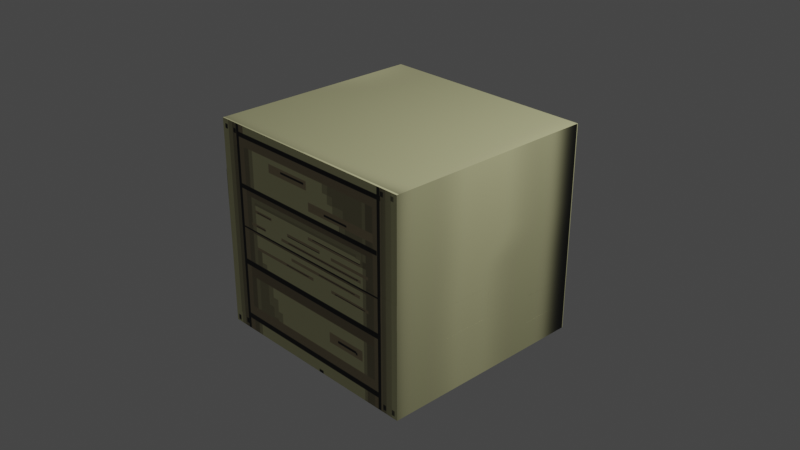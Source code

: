 # Source: Plataforma_Madera.blend  (saved by Blender 3.6.13; exported with 4.5.12 LTS)
import bpy
from mathutils import Matrix  # noqa: F401  (used for matrix-valued properties, if any)

bpy.ops.wm.read_factory_settings(use_empty=True)
scene = bpy.context.scene
scene.name = 'Scene'

# ---- collections
col_collection = bpy.data.collections.new('Collection'); scene.collection.children.link(col_collection)

# ---- images (referenced by path relative to the original .blend; pixels are not part of the script)
import os
ASSET_DIR = os.environ.get("B2B_ASSET_DIR", "")  # directory of the original .blend (textures are referenced by path, not embedded)
HERE = os.path.dirname(os.path.abspath(__file__))  # packed textures are extracted next to this script under _unpacked/

def load_image(name, relpath, width, height, colorspace="sRGB"):
    """Load a texture the original file referenced (path relative to the .blend, or extracted next to this script)."""
    p = next((c for c in (os.path.join(HERE, relpath), os.path.join(ASSET_DIR, relpath)) if relpath and os.path.exists(c)), "")
    if p:
        img = bpy.data.images.load(p, check_existing=True)
        img.name = name
    else:  # same state as the original file: an image datablock whose file is absent (Cycles renders it pink)
        img = bpy.data.images.new(name, width, height)
        img.source = "FILE"
        img.filepath = "//" + (relpath or name)
    img.colorspace_settings.name = colorspace
    return img
img_texturamadera_png = load_image('TexturaMadera.png', '_unpacked/TexturaMadera.a6a46ea3.png', 1024, 1024, 'sRGB')

# ---- materials (node trees are filled in below, after node groups)
mat_textura = bpy.data.materials.new('Textura')
mat_textura.use_transparent_shadow = False

# ---- material node trees
mat_textura.use_nodes = True; mat_textura.node_tree.nodes.clear()
_N = mat_textura.node_tree.nodes; _L = mat_textura.node_tree.links
n0 = _N.new('ShaderNodeBsdfPrincipled'); n0.name = 'Principled BSDF'; n0.location = (10, 300)
n0.distribution = 'GGX'
n0.subsurface_method = 'RANDOM_WALK_SKIN'
n0.inputs[3].default_value = 1.45
n0.inputs[27].default_value = (0.0, 0.0, 0.0, 1.0)
n0.inputs[28].default_value = 1.0
n1 = _N.new('ShaderNodeOutputMaterial'); n1.name = 'Material Output'; n1.location = (300, 300)
n2 = _N.new('ShaderNodeTexImage'); n2.name = 'Image Texture'; n2.location = (-258, 207)
n2.image = img_texturamadera_png
_L.new(n0.outputs[0], n1.inputs[0])
_L.new(n2.outputs[0], n0.inputs[0])
n1.is_active_output = True

# ---- world
world_world = bpy.data.worlds.new('World'); scene.world = world_world
world_world.use_nodes = True; world_world.node_tree.nodes.clear()
_N = world_world.node_tree.nodes; _L = world_world.node_tree.links
n0 = _N.new('ShaderNodeOutputWorld'); n0.name = 'World Output'; n0.location = (300, 300)
n1 = _N.new('ShaderNodeBackground'); n1.name = 'Background'; n1.location = (10, 300)
n1.inputs[0].default_value = (0.05088, 0.05088, 0.05088, 1.0)
_L.new(n1.outputs[0], n0.inputs[0])
n0.is_active_output = True
world_world.color = (0.05088, 0.05088, 0.05088)
world_world.use_sun_shadow = False
world_world.sun_shadow_jitter_overblur = 0.0

# ---- cameras
cam_camera = bpy.data.cameras.new('Camera')
cam_camera.clip_end = 100.0
cam_camera.ortho_scale = 7.314

# ---- lights
light_light = bpy.data.lights.new('Light', 'POINT')
light_light.transmission_factor = 0.0
light_light.energy = 1000.0
light_light.shadow_soft_size = 0.1
light_light.shadow_maximum_resolution = 0.006
light_light.use_absolute_resolution = True

# ---- meshes
me_cube_001 = bpy.data.meshes.new('Cube.001')
me_cube_001.from_pydata([(-1.0, -1.0, -2.249), (-1.0, -1.0, 1.937), (-1.0, 1.0, -2.249), (-1.0, 1.0, 1.937), (1.0, -1.0, -2.249), (1.0, -1.0, 1.937), (1.0, 1.0, -2.249), (1.0, 1.0, 1.937), (-1.0, 0.5, -2.249), (-1.0, 0.0, -2.249), (-1.0, -0.5, -2.249), (-1.0, -1.0, -0.5), (-1.0, -1.0, 0.0), (-1.0, -1.0, 0.5), (-1.0, -0.5, 1.937), (-1.0, 0.0, 1.937), (-1.0, 0.5, 1.937), (-1.0, 1.0, 0.5), (-1.0, 1.0, 0.0), (-1.0, 1.0, -0.5), (0.5, 1.0, -2.249), (0.0, 1.0, -2.249), (-0.5, 1.0, -2.249), (-0.5, 1.0, 1.937), (0.0, 1.0, 1.937), (0.5, 1.0, 1.937), (1.0, 1.0, 0.5), (1.0, 1.0, 0.0), (1.0, 1.0, -0.5), (1.0, -0.5, -2.249), (1.0, 0.0, -2.249), (1.0, 0.5, -2.249), (1.0, 0.5, 1.937), (1.0, 0.0, 1.937), (1.0, -0.5, 1.937), (1.0, -1.0, 0.5), (1.0, -1.0, 0.0), (1.0, -1.0, -0.5), (-0.5, -1.0, -2.249), (0.0, -1.0, -2.249), (0.5, -1.0, -2.249), (0.5, -1.0, 1.937), (0.0, -1.0, 1.937), (-0.5, -1.0, 1.937), (0.5, 0.5, 1.937), (0.5, 0.0, 1.937), (0.5, -0.5, 1.937), (0.0, 0.5, 1.937), (0.0, 0.0, 1.937), (0.0, -0.5, 1.937), (-0.5, 0.5, 1.937), (-0.5, 0.0, 1.937), (-0.5, -0.5, 1.937), (-0.5, 0.5, -2.249), (-0.5, 0.0, -2.249), (-0.5, -0.5, -2.249), (0.0, 0.5, -2.249), (0.0, 0.0, -2.249), (0.0, -0.5, -2.249), (0.5, 0.5, -2.249), (0.5, 0.0, -2.249), (0.5, -0.5, -2.249), (0.5, -1.0, -0.5), (0.0, -1.0, -0.5), (-0.5, -1.0, -0.5), (0.5, -1.0, 0.0), (0.0, -1.0, 0.0), (-0.5, -1.0, 0.0), (0.5, -1.0, 0.5), (0.0, -1.0, 0.5), (-0.5, -1.0, 0.5), (1.0, 0.5, -0.5), (1.0, 0.0, -0.5), (1.0, -0.5, -0.5), (1.0, 0.5, 0.0), (1.0, 0.0, 0.0), (1.0, -0.5, 0.0), (1.0, 0.5, 0.5), (1.0, 0.0, 0.5), (1.0, -0.5, 0.5), (-0.5, 1.0, -0.5), (0.0, 1.0, -0.5), (0.5, 1.0, -0.5), (-0.5, 1.0, 0.0), (0.0, 1.0, 0.0), (0.5, 1.0, 0.0), (-0.5, 1.0, 0.5), (0.0, 1.0, 0.5), (0.5, 1.0, 0.5), (-1.0, -0.5, -0.5), (-1.0, 0.0, -0.5), (-1.0, 0.5, -0.5), (-1.0, -0.5, 0.0), (-1.0, 0.0, 0.0), (-1.0, 0.5, 0.0), (-1.0, -0.5, 0.5), (-1.0, 0.0, 0.5), (-1.0, 0.5, 0.5), (-1.0, 1.0, -1.125), (1.0, 1.0, -1.125), (1.0, -1.0, -1.125), (-1.0, -1.0, -1.125), (0.5, -1.0, -1.125), (0.0, -1.0, -1.125), (-0.5, -1.0, -1.125), (1.0, 0.5, -1.125), (1.0, 0.0, -1.125), (1.0, -0.5, -1.125), (-0.5, 1.0, -1.125), (0.0, 1.0, -1.125), (0.5, 1.0, -1.125), (-1.0, -0.5, -1.125), (-1.0, 0.0, -1.125), (-1.0, 0.5, -1.125), (-1.0, 1.0, -1.687), (1.0, 1.0, -1.687), (1.0, -1.0, -1.687), (0.5, -1.0, -1.687), (0.0, -1.0, -1.687), (-0.5, -1.0, -1.687), (1.0, 0.5, -1.687), (1.0, 0.0, -1.687), (1.0, -0.5, -1.687), (-0.5, 1.0, -1.687), (0.0, 1.0, -1.687), (0.5, 1.0, -1.687), (-1.0, -0.5, -1.687), (-1.0, 0.0, -1.687), (-1.0, 0.5, -1.687), (-1.0, -1.0, -1.687), (-1.001, 0.0, -0.5), (-1.001, 0.5, -0.5), (-1.001, 0.0, -1.125), (-1.001, 0.5, -1.125), (-1.004, -1.0, 0.4375), (-1.004, -1.0, 0.9375), (-1.004, -0.5, 0.4375), (-1.004, -0.5, 0.9375), (-0.5, 0.9998, -1.125), (0.0, 0.9998, -1.125), (-0.5, 0.9998, -1.687), (0.0, 0.9998, -1.687), (0.0, -1.0, -0.5), (-0.5, -1.0, -0.5), (0.0, -1.0, -1.125), (-0.5, -1.0, -1.125), (1.0, -1.001, 0.0), (1.0, -1.001, -0.5), (0.5, -1.001, -0.5), (0.5, -1.001, 0.0), (0.9998, 0.0, -0.5), (0.9998, -0.5, -0.5), (0.9998, 0.0, -1.125), (0.9998, -0.5, -1.125), (0.9996, 1.0, -1.125), (0.9996, 0.5, -1.125), (0.9996, 1.0, -1.687), (0.9996, 0.5, -1.687)], [], [(97, 16, 3, 17), (88, 25, 7, 26), (79, 34, 5, 35), (70, 43, 1, 13), (61, 29, 4, 40), (52, 14, 1, 43), (34, 46, 41, 5), (46, 49, 42, 41), (49, 52, 43, 42), (7, 25, 44, 32), (32, 44, 45, 33), (33, 45, 46, 34), (25, 24, 47, 44), (44, 47, 48, 45), (45, 48, 49, 46), (24, 23, 50, 47), (47, 50, 51, 48), (48, 51, 52, 49), (23, 3, 16, 50), (50, 16, 15, 51), (51, 15, 14, 52), (10, 55, 38, 0), (55, 58, 39, 38), (58, 61, 40, 39), (2, 22, 53, 8), (8, 53, 54, 9), (9, 54, 55, 10), (22, 21, 56, 53), (53, 56, 57, 54), (54, 57, 58, 55), (21, 20, 59, 56), (56, 59, 60, 57), (57, 60, 61, 58), (20, 6, 31, 59), (59, 31, 30, 60), (60, 30, 29, 61), (104, 64, 11, 101), (64, 67, 12, 11), (67, 70, 13, 12), (100, 37, 62, 102), (102, 62, 63, 103), (103, 63, 142, 144), (65, 62, 148, 149), (62, 65, 66, 63), (63, 66, 67, 64), (36, 35, 68, 65), (65, 68, 69, 66), (66, 69, 70, 67), (35, 5, 41, 68), (68, 41, 42, 69), (69, 42, 43, 70), (107, 73, 37, 100), (73, 76, 36, 37), (76, 79, 35, 36), (99, 28, 71, 105), (105, 71, 72, 106), (72, 73, 151, 150), (28, 27, 74, 71), (71, 74, 75, 72), (72, 75, 76, 73), (27, 26, 77, 74), (74, 77, 78, 75), (75, 78, 79, 76), (26, 7, 32, 77), (77, 32, 33, 78), (78, 33, 34, 79), (110, 82, 28, 99), (82, 85, 27, 28), (85, 88, 26, 27), (98, 19, 80, 108), (108, 80, 81, 109), (109, 81, 82, 110), (19, 18, 83, 80), (80, 83, 84, 81), (81, 84, 85, 82), (18, 17, 86, 83), (83, 86, 87, 84), (84, 87, 88, 85), (17, 3, 23, 86), (86, 23, 24, 87), (87, 24, 25, 88), (113, 91, 19, 98), (91, 94, 18, 19), (94, 97, 17, 18), (101, 11, 89, 111), (111, 89, 90, 112), (113, 112, 132, 133), (92, 89, 136, 137), (89, 92, 93, 90), (90, 93, 94, 91), (12, 13, 95, 92), (92, 95, 96, 93), (93, 96, 97, 94), (13, 1, 14, 95), (95, 14, 15, 96), (96, 15, 16, 97), (127, 112, 113, 128), (126, 111, 112, 127), (129, 101, 111, 126), (128, 113, 98, 114), (124, 109, 110, 125), (109, 124, 141, 139), (114, 98, 108, 123), (125, 110, 99, 115), (121, 106, 107, 122), (120, 105, 106, 121), (99, 105, 155, 154), (122, 107, 100, 116), (118, 103, 104, 119), (117, 102, 103, 118), (116, 100, 102, 117), (119, 104, 101, 129), (38, 119, 129, 0), (4, 116, 117, 40), (40, 117, 118, 39), (39, 118, 119, 38), (29, 122, 116, 4), (6, 115, 120, 31), (31, 120, 121, 30), (30, 121, 122, 29), (20, 125, 115, 6), (2, 114, 123, 22), (22, 123, 124, 21), (21, 124, 125, 20), (8, 128, 114, 2), (0, 129, 126, 10), (10, 126, 127, 9), (9, 127, 128, 8), (132, 130, 131, 133), (112, 90, 130, 132), (90, 91, 131, 130), (91, 113, 133, 131), (134, 135, 137, 136), (11, 12, 135, 134), (12, 92, 137, 135), (89, 11, 134, 136), (140, 138, 139, 141), (124, 123, 140, 141), (108, 109, 139, 138), (123, 108, 138, 140), (144, 142, 143, 145), (63, 64, 143, 142), (64, 104, 145, 143), (104, 103, 144, 145), (147, 146, 149, 148), (37, 36, 146, 147), (36, 65, 149, 146), (62, 37, 147, 148), (152, 150, 151, 153), (106, 72, 150, 152), (107, 106, 152, 153), (73, 107, 153, 151), (156, 154, 155, 157), (115, 99, 154, 156), (120, 115, 156, 157), (105, 120, 157, 155)])
_uv = me_cube_001.uv_layers.new(name='UVMap')
_uv.uv.foreach_set('vector', [0.25, 0.08333, 0.25, 0.0, 0.3333, 0.0, 0.3333, 0.08333, 0.25, 0.4167, 0.25, 0.3333, 0.3333, 0.3333, 0.3333, 0.4167, 0.4167, 0.08333, 0.3333, 0.08333, 0.3333, 5.298e-09, 0.4167, 1.655e-09, 0.4167, 0.4167, 0.3333, 0.4167, 0.3333, 0.3333, 0.4167, 0.3333, 0.08333, 0.75, 0.0, 0.75, 0.0, 0.6667, 0.08333, 0.6667, 0.4167, 0.75, 0.3333, 0.75, 0.3333, 0.6667, 0.4167, 0.6667, 0.6667, 0.75, 0.5833, 0.75, 0.5833, 0.6667, 0.6667, 0.6667, 0.5833, 0.75, 0.5, 0.75, 0.5, 0.6667, 0.5833, 0.6667, 0.5, 0.75, 0.4167, 0.75, 0.4167, 0.6667, 0.5, 0.6667, 0.6667, 1.0, 0.5833, 1.0, 0.5833, 0.9167, 0.6667, 0.9167, 0.6667, 0.9167, 0.5833, 0.9167, 0.5833, 0.8333, 0.6667, 0.8333, 0.6667, 0.8333, 0.5833, 0.8333, 0.5833, 0.75, 0.6667, 0.75, 0.5833, 1.0, 0.5, 1.0, 0.5, 0.9167, 0.5833, 0.9167, 0.5833, 0.9167, 0.5, 0.9167, 0.5, 0.8333, 0.5833, 0.8333, 0.5833, 0.8333, 0.5, 0.8333, 0.5, 0.75, 0.5833, 0.75, 0.5, 1.0, 0.4167, 1.0, 0.4167, 0.9167, 0.5, 0.9167, 0.5, 0.9167, 0.4167, 0.9167, 0.4167, 0.8333, 0.5, 0.8333, 0.5, 0.8333, 0.4167, 0.8333, 0.4167, 0.75, 0.5, 0.75, 0.4167, 1.0, 0.3333, 1.0, 0.3333, 0.9167, 0.4167, 0.9167, 0.4167, 0.9167, 0.3333, 0.9167, 0.3333, 0.8333, 0.4167, 0.8333, 0.4167, 0.8333, 0.3333, 0.8333, 0.3333, 0.75, 0.4167, 0.75, 0.3333, 0.75, 0.25, 0.75, 0.25, 0.6667, 0.3333, 0.6667, 0.25, 0.75, 0.1667, 0.75, 0.1667, 0.6667, 0.25, 0.6667, 0.1667, 0.75, 0.08333, 0.75, 0.08333, 0.6667, 0.1667, 0.6667, 0.3333, 1.0, 0.25, 1.0, 0.25, 0.9167, 0.3333, 0.9167, 0.3333, 0.9167, 0.25, 0.9167, 0.25, 0.8333, 0.3333, 0.8333, 0.3333, 0.8333, 0.25, 0.8333, 0.25, 0.75, 0.3333, 0.75, 0.25, 1.0, 0.1667, 1.0, 0.1667, 0.9167, 0.25, 0.9167, 0.25, 0.9167, 0.1667, 0.9167, 0.1667, 0.8333, 0.25, 0.8333, 0.25, 0.8333, 0.1667, 0.8333, 0.1667, 0.75, 0.25, 0.75, 0.1667, 1.0, 0.08333, 1.0, 0.08333, 0.9167, 0.1667, 0.9167, 0.1667, 0.9167, 0.08333, 0.9167, 0.08333, 0.8333, 0.1667, 0.8333, 0.1667, 0.8333, 0.08333, 0.8333, 0.08333, 0.75, 0.1667, 0.75, 0.08333, 1.0, 0.0, 1.0, 0.0, 0.9167, 0.08333, 0.9167, 0.08333, 0.9167, 0.0, 0.9167, 0.0, 0.8333, 0.08333, 0.8333, 0.08333, 0.8333, 0.0, 0.8333, 0.0, 0.75, 0.08333, 0.75, 0.6131, 0.4167, 0.5833, 0.4167, 0.5833, 0.3333, 0.6131, 0.3333, 0.5833, 0.4167, 0.5, 0.4167, 0.5, 0.3333, 0.5833, 0.3333, 0.5, 0.4167, 0.4167, 0.4167, 0.4167, 0.3333, 0.5, 0.3333, 0.6131, 0.6667, 0.5833, 0.6667, 0.5833, 0.5833, 0.6131, 0.5833, 0.6131, 0.5833, 0.5833, 0.5833, 0.5833, 0.5, 0.6131, 0.5, 0.6131, 0.5, 0.5833, 0.5, 0.5833, 0.5, 0.6131, 0.5, 0.5, 0.5833, 0.5833, 0.5833, 0.5833, 0.5833, 0.5, 0.5833, 0.5833, 0.5833, 0.5, 0.5833, 0.5, 0.5, 0.5833, 0.5, 0.5833, 0.5, 0.5, 0.5, 0.5, 0.4167, 0.5833, 0.4167, 0.5, 0.6667, 0.4167, 0.6667, 0.4167, 0.5833, 0.5, 0.5833, 0.5, 0.5833, 0.4167, 0.5833, 0.4167, 0.5, 0.5, 0.5, 0.5, 0.5, 0.4167, 0.5, 0.4167, 0.4167, 0.5, 0.4167, 0.4167, 0.6667, 0.3333, 0.6667, 0.3333, 0.5833, 0.4167, 0.5833, 0.4167, 0.5833, 0.3333, 0.5833, 0.3333, 0.5, 0.4167, 0.5, 0.4167, 0.5, 0.3333, 0.5, 0.3333, 0.4167, 0.4167, 0.4167, 0.6131, 0.08333, 0.5833, 0.08333, 0.5833, -5.63e-09, 0.6131, -6.931e-09, 0.5833, 0.08333, 0.5, 0.08333, 0.5, -1.987e-09, 0.5833, -5.63e-09, 0.5, 0.08333, 0.4167, 0.08333, 0.4167, 1.655e-09, 0.5, -1.987e-09, 0.6131, 0.3333, 0.5833, 0.3333, 0.5833, 0.25, 0.6131, 0.25, 0.6131, 0.25, 0.5833, 0.25, 0.5833, 0.1667, 0.6131, 0.1667, 0.5833, 0.1667, 0.5833, 0.08333, 0.5833, 0.08333, 0.5833, 0.1667, 0.5833, 0.3333, 0.5, 0.3333, 0.5, 0.25, 0.5833, 0.25, 0.5833, 0.25, 0.5, 0.25, 0.5, 0.1667, 0.5833, 0.1667, 0.5833, 0.1667, 0.5, 0.1667, 0.5, 0.08333, 0.5833, 0.08333, 0.5, 0.3333, 0.4167, 0.3333, 0.4167, 0.25, 0.5, 0.25, 0.5, 0.25, 0.4167, 0.25, 0.4167, 0.1667, 0.5, 0.1667, 0.5, 0.1667, 0.4167, 0.1667, 0.4167, 0.08333, 0.5, 0.08333, 0.4167, 0.3333, 0.3333, 0.3333, 0.3333, 0.25, 0.4167, 0.25, 0.4167, 0.25, 0.3333, 0.25, 0.3333, 0.1667, 0.4167, 0.1667, 0.4167, 0.1667, 0.3333, 0.1667, 0.3333, 0.08333, 0.4167, 0.08333, 0.25, 0.6131, 0.25, 0.5833, 0.3333, 0.5833, 0.3333, 0.6131, 0.25, 0.5833, 0.25, 0.5, 0.3333, 0.5, 0.3333, 0.5833, 0.25, 0.5, 0.25, 0.4167, 0.3333, 0.4167, 0.3333, 0.5, 0.0, 0.6131, 0.0, 0.5833, 0.08333, 0.5833, 0.08333, 0.6131, 0.08333, 0.6131, 0.08333, 0.5833, 0.1667, 0.5833, 0.1667, 0.6131, 0.1667, 0.6131, 0.1667, 0.5833, 0.25, 0.5833, 0.25, 0.6131, 0.0, 0.5833, 0.0, 0.5, 0.08333, 0.5, 0.08333, 0.5833, 0.08333, 0.5833, 0.08333, 0.5, 0.1667, 0.5, 0.1667, 0.5833, 0.1667, 0.5833, 0.1667, 0.5, 0.25, 0.5, 0.25, 0.5833, 0.0, 0.5, 0.0, 0.4167, 0.08333, 0.4167, 0.08333, 0.5, 0.08333, 0.5, 0.08333, 0.4167, 0.1667, 0.4167, 0.1667, 0.5, 0.1667, 0.5, 0.1667, 0.4167, 0.25, 0.4167, 0.25, 0.5, 0.0, 0.4167, 0.0, 0.3333, 0.08333, 0.3333, 0.08333, 0.4167, 0.08333, 0.4167, 0.08333, 0.3333, 0.1667, 0.3333, 0.1667, 0.4167, 0.1667, 0.4167, 0.1667, 0.3333, 0.25, 0.3333, 0.25, 0.4167, 0.25, 0.2798, 0.25, 0.25, 0.3333, 0.25, 0.3333, 0.2798, 0.25, 0.25, 0.25, 0.1667, 0.3333, 0.1667, 0.3333, 0.25, 0.25, 0.1667, 0.25, 0.08333, 0.3333, 0.08333, 0.3333, 0.1667, 0.0, 0.2798, 0.0, 0.25, 0.08333, 0.25, 0.08333, 0.2798, 0.08333, 0.2798, 0.08333, 0.25, 0.1667, 0.25, 0.1667, 0.2798, 0.25, 0.2798, 0.1667, 0.2798, 0.1667, 0.2798, 0.25, 0.2798, 0.08333, 0.1667, 0.08333, 0.25, 0.08333, 0.25, 0.08333, 0.1667, 0.08333, 0.25, 0.08333, 0.1667, 0.1667, 0.1667, 0.1667, 0.25, 0.1667, 0.25, 0.1667, 0.1667, 0.25, 0.1667, 0.25, 0.25, 0.0, 0.1667, 0.0, 0.08333, 0.08333, 0.08333, 0.08333, 0.1667, 0.08333, 0.1667, 0.08333, 0.08333, 0.1667, 0.08333, 0.1667, 0.1667, 0.1667, 0.1667, 0.1667, 0.08333, 0.25, 0.08333, 0.25, 0.1667, 0.0, 0.08333, 0.0, 0.0, 0.08333, 0.0, 0.08333, 0.08333, 0.08333, 0.08333, 0.08333, 0.0, 0.1667, 0.0, 0.1667, 0.08333, 0.1667, 0.08333, 0.1667, 0.0, 0.25, 0.0, 0.25, 0.08333, 0.1667, 0.3065, 0.1667, 0.2798, 0.25, 0.2798, 0.25, 0.3065, 0.08333, 0.3065, 0.08333, 0.2798, 0.1667, 0.2798, 0.1667, 0.3065, 0.0, 0.3065, 0.0, 0.2798, 0.08333, 0.2798, 0.08333, 0.3065, 0.25, 0.3065, 0.25, 0.2798, 0.3333, 0.2798, 0.3333, 0.3065, 0.1667, 0.6399, 0.1667, 0.6131, 0.25, 0.6131, 0.25, 0.6399, 0.1667, 0.6131, 0.1667, 0.6399, 0.1667, 0.6399, 0.1667, 0.6131, 0.0, 0.6399, 0.0, 0.6131, 0.08333, 0.6131, 0.08333, 0.6399, 0.25, 0.6399, 0.25, 0.6131, 0.3333, 0.6131, 0.3333, 0.6399, 0.6399, 0.1667, 0.6131, 0.1667, 0.6131, 0.08333, 0.6399, 0.08333, 0.6399, 0.25, 0.6131, 0.25, 0.6131, 0.1667, 0.6399, 0.1667, 0.6131, 0.3333, 0.6131, 0.25, 0.6131, 0.25, 0.6131, 0.3333, 0.6399, 0.08333, 0.6131, 0.08333, 0.6131, -6.931e-09, 0.6399, -8.102e-09, 0.6399, 0.5, 0.6131, 0.5, 0.6131, 0.4167, 0.6399, 0.4167, 0.6399, 0.5833, 0.6131, 0.5833, 0.6131, 0.5, 0.6399, 0.5, 0.6399, 0.6667, 0.6131, 0.6667, 0.6131, 0.5833, 0.6399, 0.5833, 0.6399, 0.4167, 0.6131, 0.4167, 0.6131, 0.3333, 0.6399, 0.3333, 0.6667, 0.4167, 0.6399, 0.4167, 0.6399, 0.3333, 0.6667, 0.3333, 0.6667, 0.6667, 0.6399, 0.6667, 0.6399, 0.5833, 0.6667, 0.5833, 0.6667, 0.5833, 0.6399, 0.5833, 0.6399, 0.5, 0.6667, 0.5, 0.6667, 0.5, 0.6399, 0.5, 0.6399, 0.4167, 0.6667, 0.4167, 0.6667, 0.08333, 0.6399, 0.08333, 0.6399, -8.102e-09, 0.6667, -9.273e-09, 0.6667, 0.3333, 0.6399, 0.3333, 0.6399, 0.25, 0.6667, 0.25, 0.6667, 0.25, 0.6399, 0.25, 0.6399, 0.1667, 0.6667, 0.1667, 0.6667, 0.1667, 0.6399, 0.1667, 0.6399, 0.08333, 0.6667, 0.08333, 0.25, 0.6667, 0.25, 0.6399, 0.3333, 0.6399, 0.3333, 0.6667, 0.0, 0.6667, 0.0, 0.6399, 0.08333, 0.6399, 0.08333, 0.6667, 0.08333, 0.6667, 0.08333, 0.6399, 0.1667, 0.6399, 0.1667, 0.6667, 0.1667, 0.6667, 0.1667, 0.6399, 0.25, 0.6399, 0.25, 0.6667, 0.25, 0.3333, 0.25, 0.3065, 0.3333, 0.3065, 0.3333, 0.3333, 0.0, 0.3333, 0.0, 0.3065, 0.08333, 0.3065, 0.08333, 0.3333, 0.08333, 0.3333, 0.08333, 0.3065, 0.1667, 0.3065, 0.1667, 0.3333, 0.1667, 0.3333, 0.1667, 0.3065, 0.25, 0.3065, 0.25, 0.3333, 0.1667, 0.2798, 0.1667, 0.25, 0.25, 0.25, 0.25, 0.2798, 0.1667, 0.2798, 0.1667, 0.25, 0.1667, 0.25, 0.1667, 0.2798, 0.1667, 0.25, 0.25, 0.25, 0.25, 0.25, 0.1667, 0.25, 0.25, 0.25, 0.25, 0.2798, 0.25, 0.2798, 0.25, 0.25, 0.0, 0.25, 0.0, 0.1667, 0.08333, 0.1667, 0.08333, 0.25, 0.5833, 0.3333, 0.5, 0.3333, 0.5, 0.3333, 0.5833, 0.3333, 0.0, 0.1667, 0.08333, 0.1667, 0.08333, 0.1667, 0.0, 0.1667, 0.08333, 0.25, 0.0, 0.25, 0.0, 0.25, 0.08333, 0.25, 0.08333, 0.6399, 0.08333, 0.6131, 0.1667, 0.6131, 0.1667, 0.6399, 0.1667, 0.6399, 0.08333, 0.6399, 0.08333, 0.6399, 0.1667, 0.6399, 0.08333, 0.6131, 0.1667, 0.6131, 0.1667, 0.6131, 0.08333, 0.6131, 0.08333, 0.6399, 0.08333, 0.6131, 0.08333, 0.6131, 0.08333, 0.6399, 0.6131, 0.5, 0.5833, 0.5, 0.5833, 0.4167, 0.6131, 0.4167, 0.5833, 0.5, 0.5833, 0.4167, 0.5833, 0.4167, 0.5833, 0.5, 0.5833, 0.4167, 0.6131, 0.4167, 0.6131, 0.4167, 0.5833, 0.4167, 0.6131, 0.4167, 0.6131, 0.5, 0.6131, 0.5, 0.6131, 0.4167, 0.5833, 0.6667, 0.5, 0.6667, 0.5, 0.5833, 0.5833, 0.5833, 0.5833, -5.63e-09, 0.5, -1.987e-09, 0.5, -1.987e-09, 0.5833, -5.63e-09, 0.5, 0.6667, 0.5, 0.5833, 0.5, 0.5833, 0.5, 0.6667, 0.5833, 0.5833, 0.5833, 0.6667, 0.5833, 0.6667, 0.5833, 0.5833, 0.6131, 0.1667, 0.5833, 0.1667, 0.5833, 0.08333, 0.6131, 0.08333, 0.6131, 0.1667, 0.5833, 0.1667, 0.5833, 0.1667, 0.6131, 0.1667, 0.6131, 0.08333, 0.6131, 0.1667, 0.6131, 0.1667, 0.6131, 0.08333, 0.5833, 0.08333, 0.6131, 0.08333, 0.6131, 0.08333, 0.5833, 0.08333, 0.6399, 0.3333, 0.6131, 0.3333, 0.6131, 0.25, 0.6399, 0.25, 0.3333, 0.6399, 0.3333, 0.6131, 0.3333, 0.6131, 0.3333, 0.6399, 0.6399, 0.25, 0.6399, 0.3333, 0.6399, 0.3333, 0.6399, 0.25, 0.6131, 0.25, 0.6399, 0.25, 0.6399, 0.25, 0.6131, 0.25])
me_cube_001.materials.append(mat_textura)
me_cube_001.use_mirror_y = True
me_cube_001.update()

# ---- objects
ob_light = bpy.data.objects.new('Light', light_light)
ob_camera = bpy.data.objects.new('Camera', cam_camera)
ob_cube = bpy.data.objects.new('Cube', me_cube_001)

# ---- transforms, parenting, visibility, modifiers, constraints
ob_light.location = (4.076, 1.005, 5.904)
ob_light.rotation_euler = (0.6503, 0.05522, 1.866)
ob_light.lock_rotations_4d = False
ob_light.empty_display_type = 'ARROWS'
ob_light.color = (0.0, 0.0, 0.0, 0.0)
ob_light.lineart.crease_threshold = 0.0
ob_camera.location = (7.359, -6.926, 4.958)
ob_camera.rotation_euler = (1.109, 0.0, 0.8149)
ob_camera.lock_rotations_4d = False
ob_camera.empty_display_type = 'ARROWS'
ob_camera.color = (0.0, 0.0, 0.0, 0.0)
ob_camera.display_type = 'WIRE'
ob_camera.lineart.crease_threshold = 0.0
ob_cube.location = (0.0, 0.0, 0.0)
ob_cube.scale = (1.242, 1.196, 0.549)
ob_cube.use_mesh_mirror_y = True

# ---- collection membership
col_collection.objects.link(ob_light)
col_collection.objects.link(ob_camera)
col_collection.objects.link(ob_cube)

# ---- scene / render settings (as saved in the file)
scene.camera = ob_camera
scene.frame_start = 1; scene.frame_end = 250; scene.frame_set(1)
scene.render.engine = 'BLENDER_EEVEE_NEXT'
scene.cycles.sampling_pattern = 'TABULATED_SOBOL'
scene.view_settings.view_transform = 'Filmic'
bpy.context.view_layer.update()
